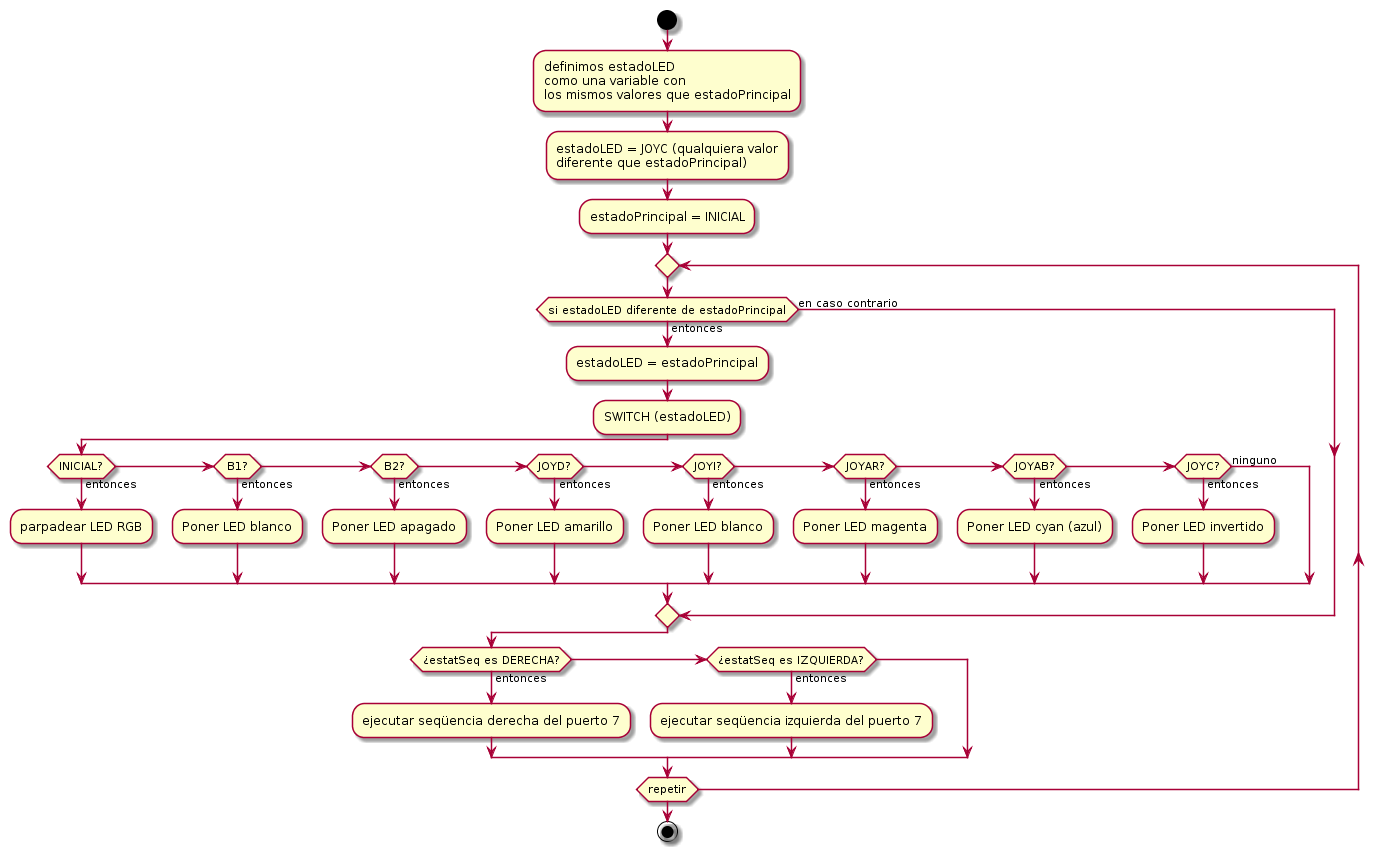

The diagram above was rendered by PlantUML. Its source (embedded in the PNG):
@startuml
start
:definimos estadoLED 
como una variable con 
los mismos valores que estadoPrincipal;
:estadoLED = JOYC (qualquiera valor 
diferente que estadoPrincipal);
:estadoPrincipal = INICIAL;

repeat
    if(si estadoLED diferente de estadoPrincipal) then(entonces)
        :estadoLED = estadoPrincipal;
        :SWITCH (estadoLED);
        if(INICIAL?)then(entonces)
            :parpadear LED RGB;
        elseif(B1?)then(entonces)
            :Poner LED blanco;
        elseif(B2?)then(entonces)
            :Poner LED apagado;
        elseif(JOYD?)then(entonces)
            :Poner LED amarillo;
        elseif(JOYI?)then(entonces)
            :Poner LED blanco;
        elseif(JOYAR?)then(entonces)
            :Poner LED magenta;
        elseif(JOYAB?)then(entonces)
            :Poner LED cyan (azul);
        elseif(JOYC?)then(entonces)
            :Poner LED invertido;
        else(ninguno)
        endif
    else(en caso contrario)
    endif
    
    if(¿estatSeq es DERECHA?)then(entonces)
        :ejecutar seqüencia derecha del puerto 7;
    elseif(¿estatSeq es IZQUIERDA?)then(entonces)
        :ejecutar seqüencia izquierda del puerto 7;
    endif
repeat while(repetir)
stop
@enduml